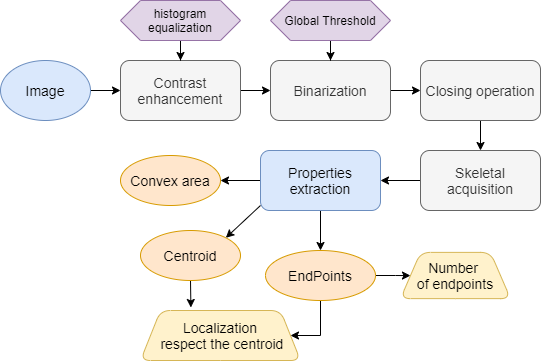

The diagram above was exported from draw.io. Its source (the exported page's mxGraphModel, read from the mxfile embedded in the PNG):
<mxGraphModel dx="1038" dy="548" grid="1" gridSize="10" guides="1" tooltips="1" connect="1" arrows="1" fold="1" page="1" pageScale="1" pageWidth="827" pageHeight="1169" math="0" shadow="0">
  <root>
    <mxCell id="jPfBG7fS-y16XL78eftu-0" />
    <mxCell id="jPfBG7fS-y16XL78eftu-1" parent="jPfBG7fS-y16XL78eftu-0" />
    <mxCell id="qBy7ULw_TedoqaVw3oDu-11" value="" style="edgeStyle=orthogonalEdgeStyle;rounded=0;orthogonalLoop=1;jettySize=auto;html=1;" edge="1" parent="jPfBG7fS-y16XL78eftu-1" source="qBy7ULw_TedoqaVw3oDu-0">
      <mxGeometry relative="1" as="geometry">
        <mxPoint x="340" y="150" as="targetPoint" />
      </mxGeometry>
    </mxCell>
    <mxCell id="qBy7ULw_TedoqaVw3oDu-0" value="&lt;font style=&quot;font-size: 14px&quot;&gt;Contrast enhancement&lt;/font&gt;" style="rounded=1;whiteSpace=wrap;html=1;fillColor=#f5f5f5;strokeColor=#666666;fontColor=#333333;" vertex="1" parent="jPfBG7fS-y16XL78eftu-1">
      <mxGeometry x="190" y="120" width="120" height="60" as="geometry" />
    </mxCell>
    <mxCell id="qBy7ULw_TedoqaVw3oDu-6" style="edgeStyle=orthogonalEdgeStyle;rounded=0;orthogonalLoop=1;jettySize=auto;html=1;exitX=1;exitY=0.5;exitDx=0;exitDy=0;entryX=0;entryY=0.5;entryDx=0;entryDy=0;" edge="1" parent="jPfBG7fS-y16XL78eftu-1" source="qBy7ULw_TedoqaVw3oDu-3" target="qBy7ULw_TedoqaVw3oDu-0">
      <mxGeometry relative="1" as="geometry" />
    </mxCell>
    <mxCell id="qBy7ULw_TedoqaVw3oDu-3" value="&lt;font style=&quot;font-size: 14px&quot;&gt;Image&lt;/font&gt;" style="ellipse;whiteSpace=wrap;html=1;fillColor=#dae8fc;strokeColor=#6c8ebf;" vertex="1" parent="jPfBG7fS-y16XL78eftu-1">
      <mxGeometry x="70" y="120" width="90" height="60" as="geometry" />
    </mxCell>
    <mxCell id="qBy7ULw_TedoqaVw3oDu-8" value="" style="edgeStyle=orthogonalEdgeStyle;rounded=0;orthogonalLoop=1;jettySize=auto;html=1;" edge="1" parent="jPfBG7fS-y16XL78eftu-1" source="qBy7ULw_TedoqaVw3oDu-7" target="qBy7ULw_TedoqaVw3oDu-0">
      <mxGeometry relative="1" as="geometry" />
    </mxCell>
    <mxCell id="qBy7ULw_TedoqaVw3oDu-7" value="&lt;span&gt;histogram equalization&lt;/span&gt;" style="shape=hexagon;perimeter=hexagonPerimeter2;whiteSpace=wrap;html=1;fixedSize=1;fillColor=#e1d5e7;strokeColor=#9673a6;" vertex="1" parent="jPfBG7fS-y16XL78eftu-1">
      <mxGeometry x="190" y="60" width="120" height="40" as="geometry" />
    </mxCell>
    <mxCell id="qBy7ULw_TedoqaVw3oDu-12" value="" style="edgeStyle=orthogonalEdgeStyle;rounded=0;orthogonalLoop=1;jettySize=auto;html=1;" edge="1" parent="jPfBG7fS-y16XL78eftu-1" target="qBy7ULw_TedoqaVw3oDu-10">
      <mxGeometry relative="1" as="geometry">
        <mxPoint x="460" y="150" as="sourcePoint" />
      </mxGeometry>
    </mxCell>
    <mxCell id="qBy7ULw_TedoqaVw3oDu-17" value="" style="edgeStyle=orthogonalEdgeStyle;rounded=0;orthogonalLoop=1;jettySize=auto;html=1;" edge="1" parent="jPfBG7fS-y16XL78eftu-1" source="qBy7ULw_TedoqaVw3oDu-10" target="qBy7ULw_TedoqaVw3oDu-16">
      <mxGeometry relative="1" as="geometry" />
    </mxCell>
    <mxCell id="qBy7ULw_TedoqaVw3oDu-10" value="&lt;font style=&quot;font-size: 14px&quot;&gt;Closing operation&lt;/font&gt;" style="rounded=1;whiteSpace=wrap;html=1;fillColor=#f5f5f5;strokeColor=#666666;fontColor=#333333;" vertex="1" parent="jPfBG7fS-y16XL78eftu-1">
      <mxGeometry x="490" y="120" width="120" height="60" as="geometry" />
    </mxCell>
    <mxCell id="qBy7ULw_TedoqaVw3oDu-13" value="&lt;font style=&quot;font-size: 14px&quot;&gt;Binarization&lt;/font&gt;" style="rounded=1;whiteSpace=wrap;html=1;fillColor=#f5f5f5;strokeColor=#666666;fontColor=#333333;" vertex="1" parent="jPfBG7fS-y16XL78eftu-1">
      <mxGeometry x="340" y="120" width="120" height="60" as="geometry" />
    </mxCell>
    <mxCell id="qBy7ULw_TedoqaVw3oDu-15" value="" style="edgeStyle=orthogonalEdgeStyle;rounded=0;orthogonalLoop=1;jettySize=auto;html=1;" edge="1" parent="jPfBG7fS-y16XL78eftu-1" source="qBy7ULw_TedoqaVw3oDu-14" target="qBy7ULw_TedoqaVw3oDu-13">
      <mxGeometry relative="1" as="geometry" />
    </mxCell>
    <mxCell id="qBy7ULw_TedoqaVw3oDu-14" value="Global Threshold" style="shape=hexagon;perimeter=hexagonPerimeter2;whiteSpace=wrap;html=1;fixedSize=1;fillColor=#e1d5e7;strokeColor=#9673a6;" vertex="1" parent="jPfBG7fS-y16XL78eftu-1">
      <mxGeometry x="340" y="60" width="120" height="40" as="geometry" />
    </mxCell>
    <mxCell id="qBy7ULw_TedoqaVw3oDu-19" value="" style="edgeStyle=orthogonalEdgeStyle;rounded=0;orthogonalLoop=1;jettySize=auto;html=1;" edge="1" parent="jPfBG7fS-y16XL78eftu-1" source="qBy7ULw_TedoqaVw3oDu-16" target="qBy7ULw_TedoqaVw3oDu-18">
      <mxGeometry relative="1" as="geometry" />
    </mxCell>
    <mxCell id="qBy7ULw_TedoqaVw3oDu-16" value="&lt;font style=&quot;font-size: 14px&quot;&gt;Skeletal acquisition&lt;/font&gt;" style="rounded=1;whiteSpace=wrap;html=1;fillColor=#f5f5f5;strokeColor=#666666;fontColor=#333333;" vertex="1" parent="jPfBG7fS-y16XL78eftu-1">
      <mxGeometry x="490" y="210" width="120" height="60" as="geometry" />
    </mxCell>
    <mxCell id="qBy7ULw_TedoqaVw3oDu-21" value="" style="edgeStyle=orthogonalEdgeStyle;rounded=0;orthogonalLoop=1;jettySize=auto;html=1;" edge="1" parent="jPfBG7fS-y16XL78eftu-1" source="qBy7ULw_TedoqaVw3oDu-18" target="qBy7ULw_TedoqaVw3oDu-20">
      <mxGeometry relative="1" as="geometry" />
    </mxCell>
    <mxCell id="qBy7ULw_TedoqaVw3oDu-23" value="" style="edgeStyle=orthogonalEdgeStyle;rounded=0;orthogonalLoop=1;jettySize=auto;html=1;" edge="1" parent="jPfBG7fS-y16XL78eftu-1" source="qBy7ULw_TedoqaVw3oDu-18" target="qBy7ULw_TedoqaVw3oDu-22">
      <mxGeometry relative="1" as="geometry" />
    </mxCell>
    <mxCell id="qBy7ULw_TedoqaVw3oDu-18" value="&lt;font style=&quot;font-size: 14px&quot;&gt;Properties extraction&lt;/font&gt;" style="rounded=1;whiteSpace=wrap;html=1;fillColor=#dae8fc;strokeColor=#6c8ebf;" vertex="1" parent="jPfBG7fS-y16XL78eftu-1">
      <mxGeometry x="330" y="210" width="120" height="60" as="geometry" />
    </mxCell>
    <mxCell id="qBy7ULw_TedoqaVw3oDu-28" value="" style="edgeStyle=orthogonalEdgeStyle;rounded=0;orthogonalLoop=1;jettySize=auto;html=1;" edge="1" parent="jPfBG7fS-y16XL78eftu-1" source="qBy7ULw_TedoqaVw3oDu-20" target="qBy7ULw_TedoqaVw3oDu-27">
      <mxGeometry relative="1" as="geometry" />
    </mxCell>
    <mxCell id="qBy7ULw_TedoqaVw3oDu-32" style="edgeStyle=orthogonalEdgeStyle;rounded=0;orthogonalLoop=1;jettySize=auto;html=1;entryX=1;entryY=0.5;entryDx=0;entryDy=0;" edge="1" parent="jPfBG7fS-y16XL78eftu-1" source="qBy7ULw_TedoqaVw3oDu-20" target="qBy7ULw_TedoqaVw3oDu-29">
      <mxGeometry relative="1" as="geometry">
        <Array as="points">
          <mxPoint x="390" y="395" />
        </Array>
      </mxGeometry>
    </mxCell>
    <mxCell id="qBy7ULw_TedoqaVw3oDu-20" value="&lt;font style=&quot;font-size: 14px&quot;&gt;EndPoints&lt;/font&gt;" style="ellipse;whiteSpace=wrap;html=1;rounded=1;fillColor=#ffe6cc;strokeColor=#d79b00;" vertex="1" parent="jPfBG7fS-y16XL78eftu-1">
      <mxGeometry x="335" y="310" width="110" height="50" as="geometry" />
    </mxCell>
    <mxCell id="qBy7ULw_TedoqaVw3oDu-22" value="&lt;font style=&quot;font-size: 14px&quot;&gt;Convex area&lt;/font&gt;" style="ellipse;whiteSpace=wrap;html=1;rounded=1;fillColor=#ffe6cc;strokeColor=#d79b00;" vertex="1" parent="jPfBG7fS-y16XL78eftu-1">
      <mxGeometry x="190" y="215" width="100" height="50" as="geometry" />
    </mxCell>
    <mxCell id="qBy7ULw_TedoqaVw3oDu-31" style="edgeStyle=orthogonalEdgeStyle;rounded=0;orthogonalLoop=1;jettySize=auto;html=1;exitX=0.5;exitY=1;exitDx=0;exitDy=0;entryX=0.315;entryY=-0.06;entryDx=0;entryDy=0;entryPerimeter=0;" edge="1" parent="jPfBG7fS-y16XL78eftu-1" source="qBy7ULw_TedoqaVw3oDu-24" target="qBy7ULw_TedoqaVw3oDu-29">
      <mxGeometry relative="1" as="geometry" />
    </mxCell>
    <mxCell id="qBy7ULw_TedoqaVw3oDu-24" value="&lt;font style=&quot;font-size: 14px&quot;&gt;Centroid&lt;/font&gt;" style="ellipse;whiteSpace=wrap;html=1;rounded=1;fillColor=#ffe6cc;strokeColor=#d79b00;" vertex="1" parent="jPfBG7fS-y16XL78eftu-1">
      <mxGeometry x="210" y="290" width="100" height="50" as="geometry" />
    </mxCell>
    <mxCell id="qBy7ULw_TedoqaVw3oDu-26" value="" style="endArrow=classic;html=1;entryX=1;entryY=0;entryDx=0;entryDy=0;" edge="1" parent="jPfBG7fS-y16XL78eftu-1" target="qBy7ULw_TedoqaVw3oDu-24">
      <mxGeometry width="50" height="50" relative="1" as="geometry">
        <mxPoint x="330" y="265" as="sourcePoint" />
        <mxPoint x="290" y="305" as="targetPoint" />
      </mxGeometry>
    </mxCell>
    <mxCell id="qBy7ULw_TedoqaVw3oDu-27" value="&lt;font style=&quot;font-size: 14px&quot;&gt;Number &lt;br&gt;of endpoints&lt;/font&gt;" style="shape=trapezoid;perimeter=trapezoidPerimeter;whiteSpace=wrap;html=1;fixedSize=1;rounded=1;fillColor=#fff2cc;strokeColor=#d6b656;" vertex="1" parent="jPfBG7fS-y16XL78eftu-1">
      <mxGeometry x="470" y="311.88" width="110" height="46.25" as="geometry" />
    </mxCell>
    <mxCell id="qBy7ULw_TedoqaVw3oDu-29" value="&lt;span style=&quot;font-size: 14px&quot;&gt;Localization&lt;br&gt;&amp;nbsp;respect the centroid&lt;/span&gt;" style="shape=trapezoid;perimeter=trapezoidPerimeter;whiteSpace=wrap;html=1;fixedSize=1;rounded=1;fillColor=#fff2cc;strokeColor=#d6b656;" vertex="1" parent="jPfBG7fS-y16XL78eftu-1">
      <mxGeometry x="210" y="370" width="160" height="50" as="geometry" />
    </mxCell>
  </root>
</mxGraphModel>